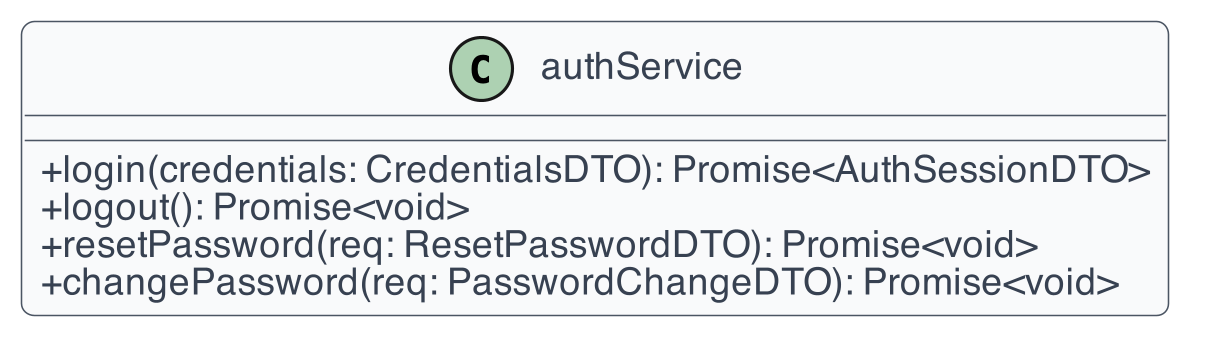

The diagram above was rendered by PlantUML. Its source (embedded in the PNG):
@startuml
!include _style.iuml
class authService {
  +login(credentials: CredentialsDTO): Promise<AuthSessionDTO>
  +logout(): Promise<void>
  +resetPassword(req: ResetPasswordDTO): Promise<void>
  +changePassword(req: PasswordChangeDTO): Promise<void>
}
@enduml